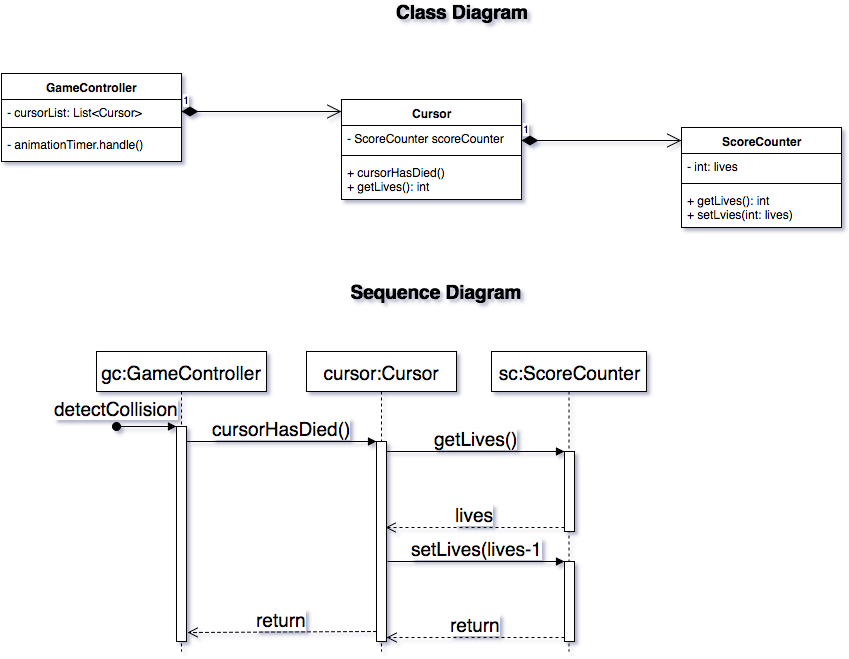

The diagram above was exported from draw.io. Its source (the exported page's mxGraphModel, read from the mxfile embedded in the PNG):
<mxGraphModel dx="790" dy="486" grid="1" gridSize="10" guides="1" tooltips="1" connect="1" arrows="1" fold="1" page="1" pageScale="1" pageWidth="826" pageHeight="1169" background="#ffffff" math="0" shadow="0">
  <root>
    <mxCell id="0" />
    <mxCell id="1" parent="0" />
    <mxCell id="5605c8333f744767-9" value="GameController" style="swimlane;html=1;fontStyle=1;align=center;verticalAlign=top;childLayout=stackLayout;horizontal=1;startSize=26;horizontalStack=0;resizeParent=1;resizeLast=0;collapsible=1;marginBottom=0;swimlaneFillColor=#ffffff;" vertex="1" parent="1">
      <mxGeometry x="130" y="152" width="180" height="88" as="geometry" />
    </mxCell>
    <mxCell id="5605c8333f744767-10" value="&lt;div&gt;- cursorList: List&amp;lt;Cursor&amp;gt;&lt;/div&gt;" style="text;html=1;strokeColor=none;fillColor=none;align=left;verticalAlign=top;spacingLeft=4;spacingRight=4;whiteSpace=wrap;overflow=hidden;rotatable=0;points=[[0,0.5],[1,0.5]];portConstraint=eastwest;" vertex="1" parent="5605c8333f744767-9">
      <mxGeometry y="26" width="180" height="24" as="geometry" />
    </mxCell>
    <mxCell id="5605c8333f744767-11" value="" style="line;html=1;strokeWidth=1;fillColor=none;align=left;verticalAlign=middle;spacingTop=-1;spacingLeft=3;spacingRight=3;rotatable=0;labelPosition=right;points=[];portConstraint=eastwest;" vertex="1" parent="5605c8333f744767-9">
      <mxGeometry y="50" width="180" height="8" as="geometry" />
    </mxCell>
    <mxCell id="4929e79400183bef-11" value="&lt;div&gt;- animationTimer.handle()&lt;/div&gt;" style="text;html=1;strokeColor=none;fillColor=none;align=left;verticalAlign=top;spacingLeft=4;spacingRight=4;whiteSpace=wrap;overflow=hidden;rotatable=0;points=[[0,0.5],[1,0.5]];portConstraint=eastwest;" vertex="1" parent="5605c8333f744767-9">
      <mxGeometry y="58" width="180" height="24" as="geometry" />
    </mxCell>
    <mxCell id="4929e79400183bef-1" value="Cursor" style="swimlane;html=1;fontStyle=1;align=center;verticalAlign=top;childLayout=stackLayout;horizontal=1;startSize=26;horizontalStack=0;resizeParent=1;resizeLast=0;collapsible=1;marginBottom=0;swimlaneFillColor=#ffffff;" vertex="1" parent="1">
      <mxGeometry x="470" y="178" width="180" height="100" as="geometry" />
    </mxCell>
    <mxCell id="4929e79400183bef-2" value="- ScoreCounter scoreCounter" style="text;html=1;strokeColor=none;fillColor=none;align=left;verticalAlign=top;spacingLeft=4;spacingRight=4;whiteSpace=wrap;overflow=hidden;rotatable=0;points=[[0,0.5],[1,0.5]];portConstraint=eastwest;" vertex="1" parent="4929e79400183bef-1">
      <mxGeometry y="26" width="180" height="26" as="geometry" />
    </mxCell>
    <mxCell id="4929e79400183bef-3" value="" style="line;html=1;strokeWidth=1;fillColor=none;align=left;verticalAlign=middle;spacingTop=-1;spacingLeft=3;spacingRight=3;rotatable=0;labelPosition=right;points=[];portConstraint=eastwest;" vertex="1" parent="4929e79400183bef-1">
      <mxGeometry y="52" width="180" height="8" as="geometry" />
    </mxCell>
    <mxCell id="4929e79400183bef-4" value="+ cursorHasDied()&lt;div&gt;+ getLives(): int&lt;/div&gt;" style="text;html=1;strokeColor=none;fillColor=none;align=left;verticalAlign=top;spacingLeft=4;spacingRight=4;whiteSpace=wrap;overflow=hidden;rotatable=0;points=[[0,0.5],[1,0.5]];portConstraint=eastwest;" vertex="1" parent="4929e79400183bef-1">
      <mxGeometry y="60" width="180" height="40" as="geometry" />
    </mxCell>
    <mxCell id="4929e79400183bef-5" value="ScoreCounter" style="swimlane;html=1;fontStyle=1;align=center;verticalAlign=top;childLayout=stackLayout;horizontal=1;startSize=26;horizontalStack=0;resizeParent=1;resizeLast=0;collapsible=1;marginBottom=0;swimlaneFillColor=#ffffff;" vertex="1" parent="1">
      <mxGeometry x="810" y="206" width="160" height="100" as="geometry" />
    </mxCell>
    <mxCell id="4929e79400183bef-6" value="- int: lives" style="text;html=1;strokeColor=none;fillColor=none;align=left;verticalAlign=top;spacingLeft=4;spacingRight=4;whiteSpace=wrap;overflow=hidden;rotatable=0;points=[[0,0.5],[1,0.5]];portConstraint=eastwest;" vertex="1" parent="4929e79400183bef-5">
      <mxGeometry y="26" width="160" height="26" as="geometry" />
    </mxCell>
    <mxCell id="4929e79400183bef-7" value="" style="line;html=1;strokeWidth=1;fillColor=none;align=left;verticalAlign=middle;spacingTop=-1;spacingLeft=3;spacingRight=3;rotatable=0;labelPosition=right;points=[];portConstraint=eastwest;" vertex="1" parent="4929e79400183bef-5">
      <mxGeometry y="52" width="160" height="8" as="geometry" />
    </mxCell>
    <mxCell id="4929e79400183bef-8" value="+ getLives(): int&lt;div&gt;+ setLvies(int: lives)&lt;/div&gt;" style="text;html=1;strokeColor=none;fillColor=none;align=left;verticalAlign=top;spacingLeft=4;spacingRight=4;whiteSpace=wrap;overflow=hidden;rotatable=0;points=[[0,0.5],[1,0.5]];portConstraint=eastwest;" vertex="1" parent="4929e79400183bef-5">
      <mxGeometry y="60" width="160" height="40" as="geometry" />
    </mxCell>
    <mxCell id="4929e79400183bef-9" value="1" style="endArrow=open;html=1;endSize=12;startArrow=diamondThin;startSize=14;startFill=1;edgeStyle=orthogonalEdgeStyle;align=left;verticalAlign=bottom;strokeColor=#000000;" edge="1" parent="1">
      <mxGeometry x="-1" y="3" relative="1" as="geometry">
        <mxPoint x="650" y="219" as="sourcePoint" />
        <mxPoint x="810" y="219" as="targetPoint" />
      </mxGeometry>
    </mxCell>
    <mxCell id="4929e79400183bef-10" value="1" style="endArrow=open;html=1;endSize=12;startArrow=diamondThin;startSize=14;startFill=1;edgeStyle=orthogonalEdgeStyle;align=left;verticalAlign=bottom;strokeColor=#000000;" edge="1" parent="1">
      <mxGeometry x="-1" y="3" relative="1" as="geometry">
        <mxPoint x="310" y="190" as="sourcePoint" />
        <mxPoint x="470" y="190" as="targetPoint" />
      </mxGeometry>
    </mxCell>
    <mxCell id="4929e79400183bef-12" value="&lt;b&gt;Class Diagram&lt;/b&gt;" style="text;html=1;strokeColor=none;fillColor=none;align=center;verticalAlign=middle;whiteSpace=wrap;fontSize=19;" vertex="1" parent="1">
      <mxGeometry x="510" y="80" width="160" height="20" as="geometry" />
    </mxCell>
    <mxCell id="4929e79400183bef-13" value="&lt;b&gt;Sequence Diagram&lt;/b&gt;" style="text;html=1;strokeColor=none;fillColor=none;align=center;verticalAlign=middle;whiteSpace=wrap;fontSize=19;" vertex="1" parent="1">
      <mxGeometry x="460" y="360" width="210" height="20" as="geometry" />
    </mxCell>
    <mxCell id="4929e79400183bef-14" value="gc:GameController" style="shape=umlLifeline;perimeter=lifelinePerimeter;whiteSpace=wrap;html=1;container=1;collapsible=0;recursiveResize=0;outlineConnect=0;fontSize=19;" vertex="1" parent="1">
      <mxGeometry x="225" y="430" width="170" height="300" as="geometry" />
    </mxCell>
    <mxCell id="4929e79400183bef-17" value="" style="html=1;points=[];perimeter=orthogonalPerimeter;fontSize=19;" vertex="1" parent="4929e79400183bef-14">
      <mxGeometry x="80" y="75" width="10" height="215" as="geometry" />
    </mxCell>
    <mxCell id="4929e79400183bef-18" value="detectCollision" style="html=1;verticalAlign=bottom;startArrow=oval;endArrow=block;startSize=8;strokeColor=#000000;fontSize=19;" edge="1" parent="4929e79400183bef-14" target="4929e79400183bef-17">
      <mxGeometry x="-1" y="5" relative="1" as="geometry">
        <mxPoint x="20" y="75" as="sourcePoint" />
        <mxPoint as="offset" />
      </mxGeometry>
    </mxCell>
    <mxCell id="4929e79400183bef-15" value="cursor:Cursor" style="shape=umlLifeline;perimeter=lifelinePerimeter;whiteSpace=wrap;html=1;container=1;collapsible=0;recursiveResize=0;outlineConnect=0;fontSize=19;" vertex="1" parent="1">
      <mxGeometry x="435" y="430" width="150" height="300" as="geometry" />
    </mxCell>
    <mxCell id="4929e79400183bef-19" value="" style="html=1;points=[];perimeter=orthogonalPerimeter;fontSize=19;" vertex="1" parent="4929e79400183bef-15">
      <mxGeometry x="70" y="90" width="10" height="200" as="geometry" />
    </mxCell>
    <mxCell id="4929e79400183bef-16" value="sc:ScoreCounter" style="shape=umlLifeline;perimeter=lifelinePerimeter;whiteSpace=wrap;html=1;container=1;collapsible=0;recursiveResize=0;outlineConnect=0;fontSize=19;" vertex="1" parent="1">
      <mxGeometry x="620" y="430" width="155" height="300" as="geometry" />
    </mxCell>
    <mxCell id="4929e79400183bef-22" value="" style="html=1;points=[];perimeter=orthogonalPerimeter;fontSize=19;" vertex="1" parent="4929e79400183bef-16">
      <mxGeometry x="73" y="100" width="10" height="80" as="geometry" />
    </mxCell>
    <mxCell id="4929e79400183bef-26" value="" style="html=1;points=[];perimeter=orthogonalPerimeter;fontSize=19;" vertex="1" parent="4929e79400183bef-16">
      <mxGeometry x="73" y="210" width="10" height="80" as="geometry" />
    </mxCell>
    <mxCell id="4929e79400183bef-20" value="cursorHasDied()" style="html=1;verticalAlign=bottom;endArrow=block;entryX=0;entryY=0;strokeColor=#000000;fontSize=19;" edge="1" parent="1" source="4929e79400183bef-17" target="4929e79400183bef-19">
      <mxGeometry relative="1" as="geometry">
        <mxPoint x="435" y="520" as="sourcePoint" />
      </mxGeometry>
    </mxCell>
    <mxCell id="4929e79400183bef-23" value="getLives()" style="html=1;verticalAlign=bottom;endArrow=block;entryX=0;entryY=0;strokeColor=#000000;fontSize=19;" edge="1" parent="1" source="4929e79400183bef-19" target="4929e79400183bef-22">
      <mxGeometry relative="1" as="geometry">
        <mxPoint x="623" y="540" as="sourcePoint" />
      </mxGeometry>
    </mxCell>
    <mxCell id="4929e79400183bef-24" value="lives" style="html=1;verticalAlign=bottom;endArrow=open;dashed=1;endSize=8;exitX=0;exitY=0.95;strokeColor=#000000;fontSize=19;entryX=0.9;entryY=0.43;entryPerimeter=0;" edge="1" parent="1" source="4929e79400183bef-22" target="4929e79400183bef-19">
      <mxGeometry relative="1" as="geometry">
        <mxPoint x="517" y="605" as="targetPoint" />
      </mxGeometry>
    </mxCell>
    <mxCell id="4929e79400183bef-27" value="setLives(lives-1" style="html=1;verticalAlign=bottom;endArrow=block;entryX=0;entryY=0;strokeColor=#000000;fontSize=19;" edge="1" parent="1" target="4929e79400183bef-26">
      <mxGeometry relative="1" as="geometry">
        <mxPoint x="516" y="640" as="sourcePoint" />
      </mxGeometry>
    </mxCell>
    <mxCell id="4929e79400183bef-28" value="return" style="html=1;verticalAlign=bottom;endArrow=open;dashed=1;endSize=8;exitX=0;exitY=0.95;strokeColor=#000000;fontSize=19;" edge="1" parent="1" source="4929e79400183bef-26" target="4929e79400183bef-19">
      <mxGeometry relative="1" as="geometry">
        <mxPoint x="623" y="706" as="targetPoint" />
      </mxGeometry>
    </mxCell>
    <mxCell id="4929e79400183bef-21" value="return" style="html=1;verticalAlign=bottom;endArrow=open;dashed=1;endSize=8;exitX=0;exitY=0.95;strokeColor=#000000;fontSize=19;entryX=1.1;entryY=0.958;entryPerimeter=0;" edge="1" parent="1" source="4929e79400183bef-19" target="4929e79400183bef-17">
      <mxGeometry relative="1" as="geometry">
        <mxPoint x="330" y="710" as="targetPoint" />
      </mxGeometry>
    </mxCell>
  </root>
</mxGraphModel>